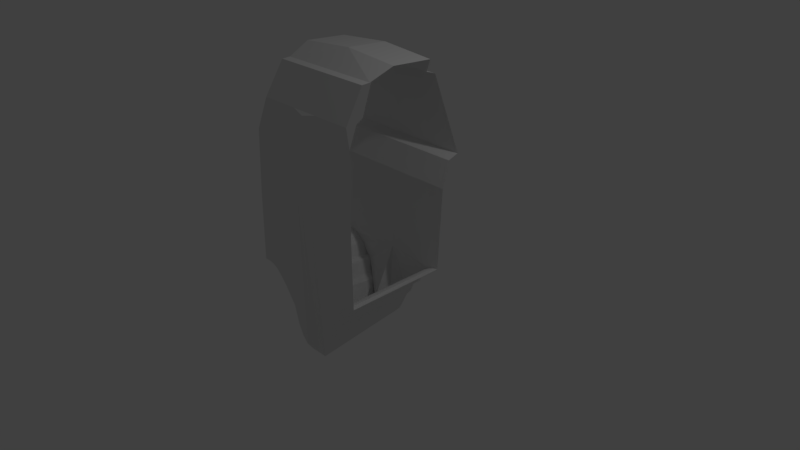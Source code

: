 # Source: stormtrooper.blend  (saved by Blender 2.78.0; exported with 4.5.12 LTS)
import bpy
from mathutils import Matrix  # noqa: F401  (used for matrix-valued properties, if any)

bpy.ops.wm.read_factory_settings(use_empty=True)
scene = bpy.context.scene
scene.name = 'Scene'

# ---- collections
col_collection_1 = bpy.data.collections.new('Collection 1'); scene.collection.children.link(col_collection_1)

# ---- materials (node trees are filled in below, after node groups)
mat_material = bpy.data.materials.new('Material')
mat_material.alpha_threshold = 0.0
mat_material.use_transparent_shadow = False
mat_material.roughness = 0.5
mat_material.line_color = (0.0, 0.0, 0.0, 1.0)

# ---- material node trees

# ---- world
world_world = bpy.data.worlds.new('World'); scene.world = world_world
world_world.color = (0.05088, 0.05088, 0.05088)
world_world.use_sun_shadow = False
world_world.sun_shadow_jitter_overblur = 0.0
world_world.cycles.sampling_method = 'MANUAL'

# ---- cameras
cam_camera = bpy.data.cameras.new('Camera')
cam_camera.clip_end = 100.0
cam_camera.lens = 35.0
cam_camera.sensor_width = 32.0
cam_camera.sensor_height = 18.0
cam_camera.ortho_scale = 7.314
cam_camera.dof.focus_distance = 0.0
cam_camera.dof.aperture_fstop = 128.0

# ---- lights
light_lamp = bpy.data.lights.new('Lamp', 'POINT')
light_lamp.transmission_factor = 0.0
light_lamp.cutoff_distance = 30.0
light_lamp.energy = 100.0
light_lamp.shadow_buffer_clip_start = 1.001
light_lamp.shadow_soft_size = 0.1
light_lamp.shadow_maximum_resolution = 0.006
light_lamp.use_absolute_resolution = True

# ---- meshes
me_cube_001 = bpy.data.meshes.new('Cube.001')
me_cube_001.from_pydata([(0.1196, 0.2211, -0.9641), (0.1795, 0.282, -0.9023), (0.2393, 0.3209, -0.8317), (0.2393, -0.9362, -0.933), (0.1795, -0.9188, -1.043), (0.1196, -0.8763, -1.109), (0.05982, -0.8415, -1.147), (0.2991, -1.0, 1.196), (0.3468, -0.9208, 2.135), (0.2991, 0.3872, -0.6256), (0.2991, -0.9459, -0.7776), (0.0, 0.3039, 2.709), (0.0, -0.9208, 2.135), (0.0, -0.09887, -1.1), (0.0, -1.0, 1.252), (0.0, -0.8415, -1.147), (0.05982, 0.1066, -1.039), (0.307, -0.9208, 2.135), (0.2672, -0.9208, 2.135), (0.2274, -0.9208, 2.135), (0.1876, -0.9208, 2.135), (0.2393, -1.0, 1.211), (0.1795, -1.0, 1.229), (0.1196, -1.0, 1.236), (0.05982, -1.0, 1.244), (0.7201, -0.9208, 2.135), (0.6734, -0.9208, 2.135), (0.6267, -0.9208, 2.135), (0.5801, -0.9208, 2.135), (0.5334, -0.9208, 2.135), (0.4867, -0.9208, 2.135), (0.4401, -0.9208, 2.135), (0.3934, -0.9208, 2.135), (0.8462, -1.0, 0.8925), (0.7901, -1.0, 0.8596), (0.7199, -1.0, 0.9436), (0.6498, -1.0, 0.997), (0.5797, -1.0, 1.038), (0.5095, -1.0, 1.081), (0.4394, -1.0, 1.122), (0.3692, -1.0, 1.16), (0.3692, -0.9439, -0.5433), (0.4394, -0.9575, -0.4057), (0.5095, -0.9638, -0.291), (0.5797, -0.9772, -0.1813), (0.6498, -0.9839, -0.09971), (0.7199, -0.9866, -0.05879), (0.7901, -1.0, -0.03158), (0.8602, -1.0, -0.0342), (0.7492, 0.3039, 2.649), (0.8602, 0.3728, -0.02067), (0.7901, 0.3747, -0.03158), (0.7199, 0.377, -0.05879), (0.6498, 0.3894, -0.09971), (0.5797, 0.4006, -0.1813), (0.5095, 0.4232, -0.3508), (0.4394, 0.3939, -0.3696), (0.3692, 0.393, -0.5433), (0.0, -1.0, 1.252), (0.0, -0.2559, 2.743), (0.7492, -0.2559, 2.683), (0.7035, -0.5606, 2.551), (0.0, -0.5606, 2.551), (0.7035, -0.6717, 2.546), (0.0, 0.4156, -0.02067), (0.0, -0.6717, 2.546), (0.2991, -0.9553, 1.921), (0.0, -0.9553, 2.095), (0.05982, -0.9553, 2.048), (0.1196, -0.9553, 1.988), (0.1795, -0.9553, 1.931), (0.2393, -0.9553, 1.926), (0.3692, -0.9553, 1.92), (0.4394, -0.9553, 1.909), (0.5095, -0.9553, 1.892), (0.596, -0.9553, 1.876), (0.6682, -0.9553, 1.977), (0.7199, -0.9553, 1.917), (0.7901, -0.9553, 1.817), (0.8602, -0.9631, 1.718), (0.4913, 0.5052, 2.408), (0.0, 0.5052, 2.408), (0.0, 0.6787, 1.452), (0.0, 0.6323, 2.367), (0.0, 0.5486, 1.39), (0.8602, 0.6787, 1.452), (0.5066, 0.6323, 2.367), (0.8433, 0.5486, 1.39), (0.0, 0.4376, 1.056), (0.8602, 0.4376, 1.056)], [], [(6, 24, 58, 15), (71, 66, 8, 17), (13, 16, 6, 15), (16, 0, 5, 6), (0, 1, 4, 5), (2, 9, 10, 3), (41, 40, 7, 10), (1, 2, 3, 4), (67, 68, 20, 12), (68, 69, 19, 20), (69, 70, 18, 19), (70, 71, 17, 18), (10, 7, 21, 3), (3, 21, 22, 4), (4, 22, 23, 5), (5, 23, 24, 6), (66, 72, 32, 8), (72, 73, 31, 32), (73, 74, 30, 31), (74, 75, 29, 30), (75, 76, 28, 29), (76, 77, 27, 28), (77, 78, 26, 27), (78, 79, 25, 26), (48, 33, 34, 47), (47, 34, 35, 46), (46, 35, 36, 45), (45, 36, 37, 44), (44, 37, 38, 43), (43, 38, 39, 42), (42, 39, 40, 41), (17, 8, 32, 31, 30, 29, 28, 27, 26, 25, 63, 65, 12, 20, 19, 18), (9, 57, 41, 10), (57, 56, 42, 41), (56, 55, 43, 42), (55, 54, 44, 43), (54, 53, 45, 44), (53, 52, 46, 45), (52, 51, 47, 46), (51, 50, 48, 47), (11, 59, 60, 49), (34, 33, 79, 78), (35, 34, 78, 77), (36, 35, 77, 76), (37, 36, 76, 75), (38, 37, 75, 74), (39, 38, 74, 73), (40, 39, 73, 72), (7, 40, 72, 66), (22, 21, 71, 70), (23, 22, 70, 69), (24, 23, 69, 68), (14, 24, 68, 67), (21, 7, 66, 71), (11, 49, 80, 81), (0, 16, 13, 64, 50, 51, 52, 53, 54, 55, 56, 57, 9, 2, 1), (59, 62, 61, 60), (62, 65, 63, 61), (81, 80, 86, 85, 82, 83), (82, 85, 87, 84), (84, 87, 89, 88), (50, 64, 88, 89)])
me_cube_001.use_remesh_preserve_volume = False
me_cube_001.use_remesh_preserve_attributes = False
me_cube_001.use_mirror_vertex_groups = False
me_cube_001.update()
me_cube = bpy.data.meshes.new('Cube')
me_cube.from_pydata([], [], [])
me_cube.materials.append(mat_material)
me_cube.use_remesh_preserve_volume = False
me_cube.use_remesh_preserve_attributes = False
me_cube.use_mirror_vertex_groups = False
me_cube.update()

# ---- objects
ob_cube_001 = bpy.data.objects.new('Cube.001', me_cube_001)
ob_cube = bpy.data.objects.new('Cube', me_cube)
ob_lamp = bpy.data.objects.new('Lamp', light_lamp)
ob_camera = bpy.data.objects.new('Camera', cam_camera)

# ---- transforms, parenting, visibility, modifiers, constraints
ob_cube_001.location = (0.0, 0.0, 0.0)
ob_cube_001.lineart.crease_threshold = 0.0
_m = ob_cube_001.modifiers.new('Mirror', 'MIRROR')
_m.use_clip = True
ob_cube.location = (0.0, 0.0, 0.0)
ob_cube.lock_rotations_4d = False
ob_cube.empty_display_type = 'ARROWS'
ob_cube.lineart.crease_threshold = 0.0
_m = ob_cube.modifiers.new('Mirror', 'MIRROR')
_m.use_clip = True
ob_lamp.location = (4.076, 1.005, 5.904)
ob_lamp.rotation_euler = (0.6503, 0.05522, 1.866)
ob_lamp.lock_rotations_4d = False
ob_lamp.empty_display_type = 'ARROWS'
ob_lamp.color = (0.0, 0.0, 0.0, 0.0)
ob_lamp.lineart.crease_threshold = 0.0
ob_camera.location = (7.481, -6.508, 5.344)
ob_camera.rotation_euler = (1.109, 0.0, 0.8149)
ob_camera.lock_rotations_4d = False
ob_camera.empty_display_type = 'ARROWS'
ob_camera.color = (0.0, 0.0, 0.0, 0.0)
ob_camera.display_type = 'WIRE'
ob_camera.lineart.crease_threshold = 0.0

# ---- collection membership
col_collection_1.objects.link(ob_cube_001)
col_collection_1.objects.link(ob_cube)
col_collection_1.objects.link(ob_lamp)
col_collection_1.objects.link(ob_camera)

# ---- scene / render settings (as saved in the file)
scene.camera = ob_camera
scene.frame_start = 1; scene.frame_end = 250; scene.frame_set(1)
scene.render.engine = 'BLENDER_EEVEE_NEXT'
scene.render.resolution_percentage = 50
scene.render.dither_intensity = 0.0
scene.cycles.use_denoising = False
scene.cycles.samples = 128
scene.cycles.sampling_pattern = 'TABULATED_SOBOL'
scene.cycles.light_sampling_threshold = 0.0
scene.cycles.use_adaptive_sampling = False
scene.cycles.use_light_tree = False
scene.cycles.blur_glossy = 0.0
scene.cycles.sample_clamp_indirect = 0.0
scene.view_settings.view_transform = 'Standard'
bpy.context.view_layer.update()
